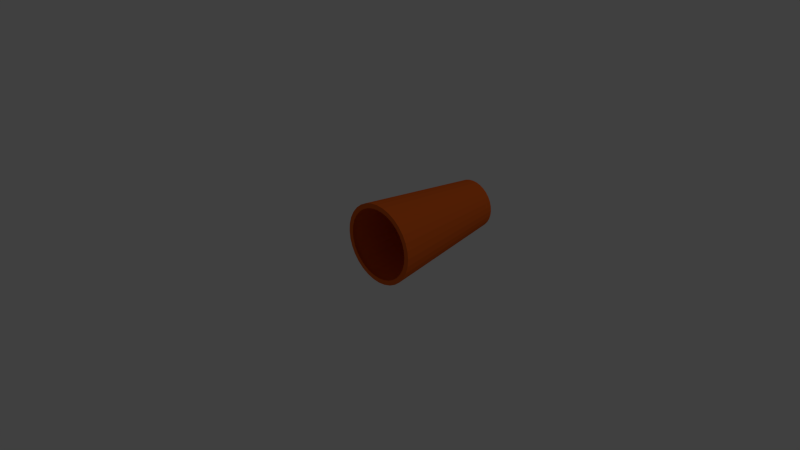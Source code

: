 # Source: orange_cup.blend  (saved by Blender 2.76.0; exported with 4.5.12 LTS)
import bpy
from mathutils import Matrix  # noqa: F401  (used for matrix-valued properties, if any)

bpy.ops.wm.read_factory_settings(use_empty=True)
scene = bpy.context.scene
scene.name = 'Scene'

# ---- collections
col_collection_1 = bpy.data.collections.new('Collection 1'); scene.collection.children.link(col_collection_1)

# ---- materials (node trees are filled in below, after node groups)
mat_material_001 = bpy.data.materials.new('Material.001')
mat_material_001.alpha_threshold = 0.0
mat_material_001.use_transparent_shadow = False
mat_material_001.diffuse_color = (0.8, 0.1338, 0.01529, 1.0)
mat_material_001.roughness = 0.5

# ---- material node trees

# ---- world
world_world = bpy.data.worlds.new('World'); scene.world = world_world
world_world.color = (0.05088, 0.05088, 0.05088)
world_world.use_sun_shadow = False
world_world.sun_shadow_jitter_overblur = 0.0
world_world.cycles.sampling_method = 'MANUAL'
world_world.cycles.sample_map_resolution = 256

# ---- cameras
cam_camera = bpy.data.cameras.new('Camera')
cam_camera.clip_end = 100.0
cam_camera.lens = 35.0
cam_camera.sensor_width = 32.0
cam_camera.sensor_height = 18.0
cam_camera.ortho_scale = 7.314
cam_camera.dof.focus_distance = 0.0
cam_camera.dof.aperture_fstop = 128.0

# ---- lights
light_lamp = bpy.data.lights.new('Lamp', 'POINT')
light_lamp.transmission_factor = 0.0
light_lamp.cutoff_distance = 30.0
light_lamp.energy = 100.0
light_lamp.shadow_buffer_clip_start = 1.001
light_lamp.shadow_soft_size = 0.1
light_lamp.shadow_maximum_resolution = 0.006
light_lamp.use_absolute_resolution = True
light_lamp.cycles.use_multiple_importance_sampling = False

# ---- meshes
me_cylinder = bpy.data.meshes.new('Cylinder')
me_cylinder.from_pydata([(1.52e-09, -0.06, 0.0375), (-1.067e-08, 0.06, 0.02322), (-0.007316, -0.06, 0.03678), (-0.004531, 0.06, 0.02278), (-0.01435, -0.06, 0.03465), (-0.008887, 0.06, 0.02146), (-0.02083, -0.06, 0.03118), (-0.0129, 0.06, 0.01931), (-0.02652, -0.06, 0.02652), (-0.01642, 0.06, 0.01642), (-0.03118, -0.06, 0.02083), (-0.01931, 0.06, 0.0129), (-0.03465, -0.06, 0.01435), (-0.02146, 0.06, 0.008887), (-0.03678, -0.06, 0.007316), (-0.02278, 0.06, 0.004531), (-0.0375, -0.06, 2.085e-10), (-0.02322, 0.06, 8.445e-09), (-0.03678, -0.06, -0.007316), (-0.02278, 0.06, -0.004531), (-0.03465, -0.06, -0.01435), (-0.02146, 0.06, -0.008887), (-0.03118, -0.06, -0.02083), (-0.01931, 0.06, -0.0129), (-0.02652, -0.06, -0.02652), (-0.01642, 0.06, -0.01642), (-0.02083, -0.06, -0.03118), (-0.0129, 0.06, -0.01931), (-0.01435, -0.06, -0.03465), (-0.008887, 0.06, -0.02146), (-0.007316, -0.06, -0.03678), (-0.004531, 0.06, -0.02278), (1.374e-08, -0.06, -0.0375), (-3.099e-09, 0.06, -0.02322), (0.007316, -0.06, -0.03678), (0.004531, 0.06, -0.02278), (0.01435, -0.06, -0.03465), (0.008887, 0.06, -0.02146), (0.02083, -0.06, -0.03118), (0.0129, 0.06, -0.01931), (0.02652, -0.06, -0.02652), (0.01642, 0.06, -0.01642), (0.03118, -0.06, -0.02083), (0.01931, 0.06, -0.0129), (0.03465, -0.06, -0.01435), (0.02146, 0.06, -0.008887), (0.03678, -0.06, -0.007316), (0.02278, 0.06, -0.004531), (0.0375, -0.06, 3.359e-08), (0.02322, 0.06, 2.912e-08), (0.03678, -0.06, 0.007316), (0.02278, 0.06, 0.004531), (0.03465, -0.06, 0.01435), (0.02146, 0.06, 0.008887), (0.03118, -0.06, 0.02083), (0.01931, 0.06, 0.0129), (0.02652, -0.06, 0.02652), (0.01642, 0.06, 0.01642), (0.02083, -0.06, 0.03118), (0.0129, 0.06, 0.01931), (0.01435, -0.06, 0.03465), (0.008887, 0.06, 0.02146), (0.007316, -0.06, 0.03678), (0.004531, 0.06, 0.02278), (5.403e-05, -0.06, 0.03297), (-0.006356, -0.06, 0.03235), (-0.01253, -0.06, 0.0305), (-0.01822, -0.06, 0.02748), (-0.02322, -0.06, 0.02341), (-0.02734, -0.06, 0.01843), (-0.03041, -0.06, 0.01275), (-0.03231, -0.06, 0.006564), (-0.03297, -0.06, 0.0001253), (-0.03236, -0.06, -0.006323), (-0.0305, -0.06, -0.01253), (-0.02746, -0.06, -0.01826), (-0.02335, -0.06, -0.02328), (-0.01834, -0.06, -0.0274), (-0.01262, -0.06, -0.03046), (-0.006407, -0.06, -0.03234), (5.109e-05, -0.06, -0.03297), (0.006505, -0.06, -0.03232), (0.01271, -0.06, -0.03043), (0.01841, -0.06, -0.02735), (0.0234, -0.06, -0.02323), (0.02749, -0.06, -0.01821), (0.03052, -0.06, -0.01249), (0.03237, -0.06, -0.0063), (0.03297, -0.06, 0.0001283), (0.03232, -0.06, 0.006547), (0.03042, -0.06, 0.01271), (0.02737, -0.06, 0.01838), (0.02328, -0.06, 0.02335), (0.01829, -0.06, 0.02743), (0.01262, -0.06, 0.03046), (0.006459, -0.06, 0.03233), (-6.62e-09, 0.05023, 0.02141), (-0.004177, 0.05023, 0.021), (-0.008193, 0.05023, 0.01978), (-0.01189, 0.05023, 0.0178), (-0.01514, 0.05023, 0.01514), (-0.0178, 0.05023, 0.01189), (-0.01978, 0.05023, 0.008193), (-0.021, 0.05023, 0.004177), (-0.02141, 0.05023, 8.597e-09), (-0.021, 0.05023, -0.004177), (-0.01978, 0.05023, -0.008193), (-0.0178, 0.05023, -0.01189), (-0.01514, 0.05023, -0.01514), (-0.01189, 0.05023, -0.0178), (-0.008193, 0.05023, -0.01978), (-0.004177, 0.05023, -0.021), (3.556e-10, 0.05023, -0.02141), (0.004177, 0.05023, -0.021), (0.008193, 0.05023, -0.01978), (0.01189, 0.05023, -0.0178), (0.01514, 0.05023, -0.01514), (0.0178, 0.05023, -0.01189), (0.01978, 0.05023, -0.008193), (0.021, 0.05023, -0.004177), (0.02141, 0.05023, 2.765e-08), (0.021, 0.05023, 0.004177), (0.01978, 0.05023, 0.008193), (0.0178, 0.05023, 0.01189), (0.01514, 0.05023, 0.01514), (0.01189, 0.05023, 0.0178), (0.008193, 0.05023, 0.01978), (0.004176, 0.05023, 0.021)], [], [(4, 6, 99, 98), (22, 24, 108, 107), (40, 42, 117, 116), (58, 60, 126, 125), (14, 16, 104, 103), (32, 34, 113, 112), (50, 52, 122, 121), (6, 8, 100, 99), (24, 26, 109, 108), (42, 44, 118, 117), (16, 18, 105, 104), (34, 36, 114, 113), (52, 54, 123, 122), (8, 10, 101, 100), (26, 28, 110, 109), (44, 46, 119, 118), (0, 2, 97, 96), (62, 0, 96, 127), (18, 20, 106, 105), (36, 38, 115, 114), (54, 56, 124, 123), (10, 12, 102, 101), (28, 30, 111, 110), (46, 48, 120, 119), (2, 4, 98, 97), (20, 22, 107, 106), (38, 40, 116, 115), (56, 58, 125, 124), (12, 14, 103, 102), (30, 32, 112, 111), (48, 50, 121, 120), (3, 1, 63, 61, 59, 57, 55, 53, 51, 49, 47, 45, 43, 41, 39, 37, 35, 33, 31, 29, 27, 25, 23, 21, 19, 17, 15, 13, 11, 9, 7, 5), (0, 1, 3, 2), (2, 3, 5, 4), (4, 5, 7, 6), (6, 7, 9, 8), (8, 9, 11, 10), (10, 11, 13, 12), (12, 13, 15, 14), (14, 15, 17, 16), (16, 17, 19, 18), (18, 19, 21, 20), (20, 21, 23, 22), (22, 23, 25, 24), (24, 25, 27, 26), (26, 27, 29, 28), (28, 29, 31, 30), (30, 31, 33, 32), (32, 33, 35, 34), (34, 35, 37, 36), (36, 37, 39, 38), (38, 39, 41, 40), (40, 41, 43, 42), (42, 43, 45, 44), (44, 45, 47, 46), (46, 47, 49, 48), (48, 49, 51, 50), (50, 51, 53, 52), (52, 53, 55, 54), (54, 55, 57, 56), (56, 57, 59, 58), (58, 59, 61, 60), (60, 61, 63, 62), (62, 63, 1, 0), (20, 22, 75, 74), (48, 50, 89, 88), (22, 24, 76, 75), (50, 52, 90, 89), (24, 26, 77, 76), (52, 54, 91, 90), (26, 28, 78, 77), (0, 2, 65, 64), (54, 56, 92, 91), (28, 30, 79, 78), (2, 4, 66, 65), (56, 58, 93, 92), (30, 32, 80, 79), (4, 6, 67, 66), (58, 60, 94, 93), (32, 34, 81, 80), (6, 8, 68, 67), (34, 36, 82, 81), (8, 10, 69, 68), (60, 62, 95, 94), (36, 38, 83, 82), (10, 12, 70, 69), (62, 0, 64, 95), (38, 40, 84, 83), (12, 14, 71, 70), (40, 42, 85, 84), (14, 16, 72, 71), (42, 44, 86, 85), (16, 18, 73, 72), (44, 46, 87, 86), (18, 20, 74, 73), (46, 48, 88, 87), (96, 97, 98, 99, 100, 101, 102, 103, 104, 105, 106, 107, 108, 109, 110, 111, 112, 113, 114, 115, 116, 117, 118, 119, 120, 121, 122, 123, 124, 125, 126, 127), (60, 62, 127, 126)])
me_cylinder.materials.append(mat_material_001)
me_cylinder.use_remesh_preserve_volume = False
me_cylinder.use_remesh_preserve_attributes = False
me_cylinder.use_mirror_vertex_groups = False
me_cylinder.update()

# ---- objects
ob_orange_cup = bpy.data.objects.new('orange_cup', me_cylinder)
ob_lamp = bpy.data.objects.new('Lamp', light_lamp)
ob_camera = bpy.data.objects.new('Camera', cam_camera)

# ---- transforms, parenting, visibility, modifiers, constraints
ob_orange_cup.location = (3.725e-09, 0.0, 0.0)
ob_orange_cup.lineart.crease_threshold = 0.0
ob_lamp.location = (4.076, 1.005, 5.904)
ob_lamp.rotation_euler = (0.6503, 0.05522, 1.866)
ob_lamp.lock_rotations_4d = False
ob_lamp.empty_display_type = 'ARROWS'
ob_lamp.color = (0.0, 0.0, 0.0, 0.0)
ob_lamp.lineart.crease_threshold = 0.0
ob_camera.location = (0.5, -0.5, 0.35)
ob_camera.rotation_euler = (1.109, 0.01082, 0.8149)
ob_camera.lock_rotations_4d = False
ob_camera.empty_display_type = 'ARROWS'
ob_camera.color = (0.0, 0.0, 0.0, 0.0)
ob_camera.display_type = 'WIRE'
ob_camera.lineart.crease_threshold = 0.0

# ---- collection membership
col_collection_1.objects.link(ob_orange_cup)
col_collection_1.objects.link(ob_lamp)
col_collection_1.objects.link(ob_camera)

# ---- scene / render settings (as saved in the file)
scene.camera = ob_camera
scene.frame_start = 1; scene.frame_end = 250; scene.frame_set(1)
scene.render.engine = 'BLENDER_EEVEE_NEXT'
scene.render.resolution_percentage = 50
scene.render.dither_intensity = 0.0
scene.cycles.use_denoising = False
scene.cycles.samples = 10
scene.cycles.sampling_pattern = 'TABULATED_SOBOL'
scene.cycles.light_sampling_threshold = 0.0
scene.cycles.use_adaptive_sampling = False
scene.cycles.use_light_tree = False
scene.cycles.blur_glossy = 0.0
scene.cycles.pixel_filter_type = 'GAUSSIAN'
scene.cycles.sample_clamp_indirect = 0.0
scene.view_settings.view_transform = 'Standard'
bpy.context.view_layer.update()
